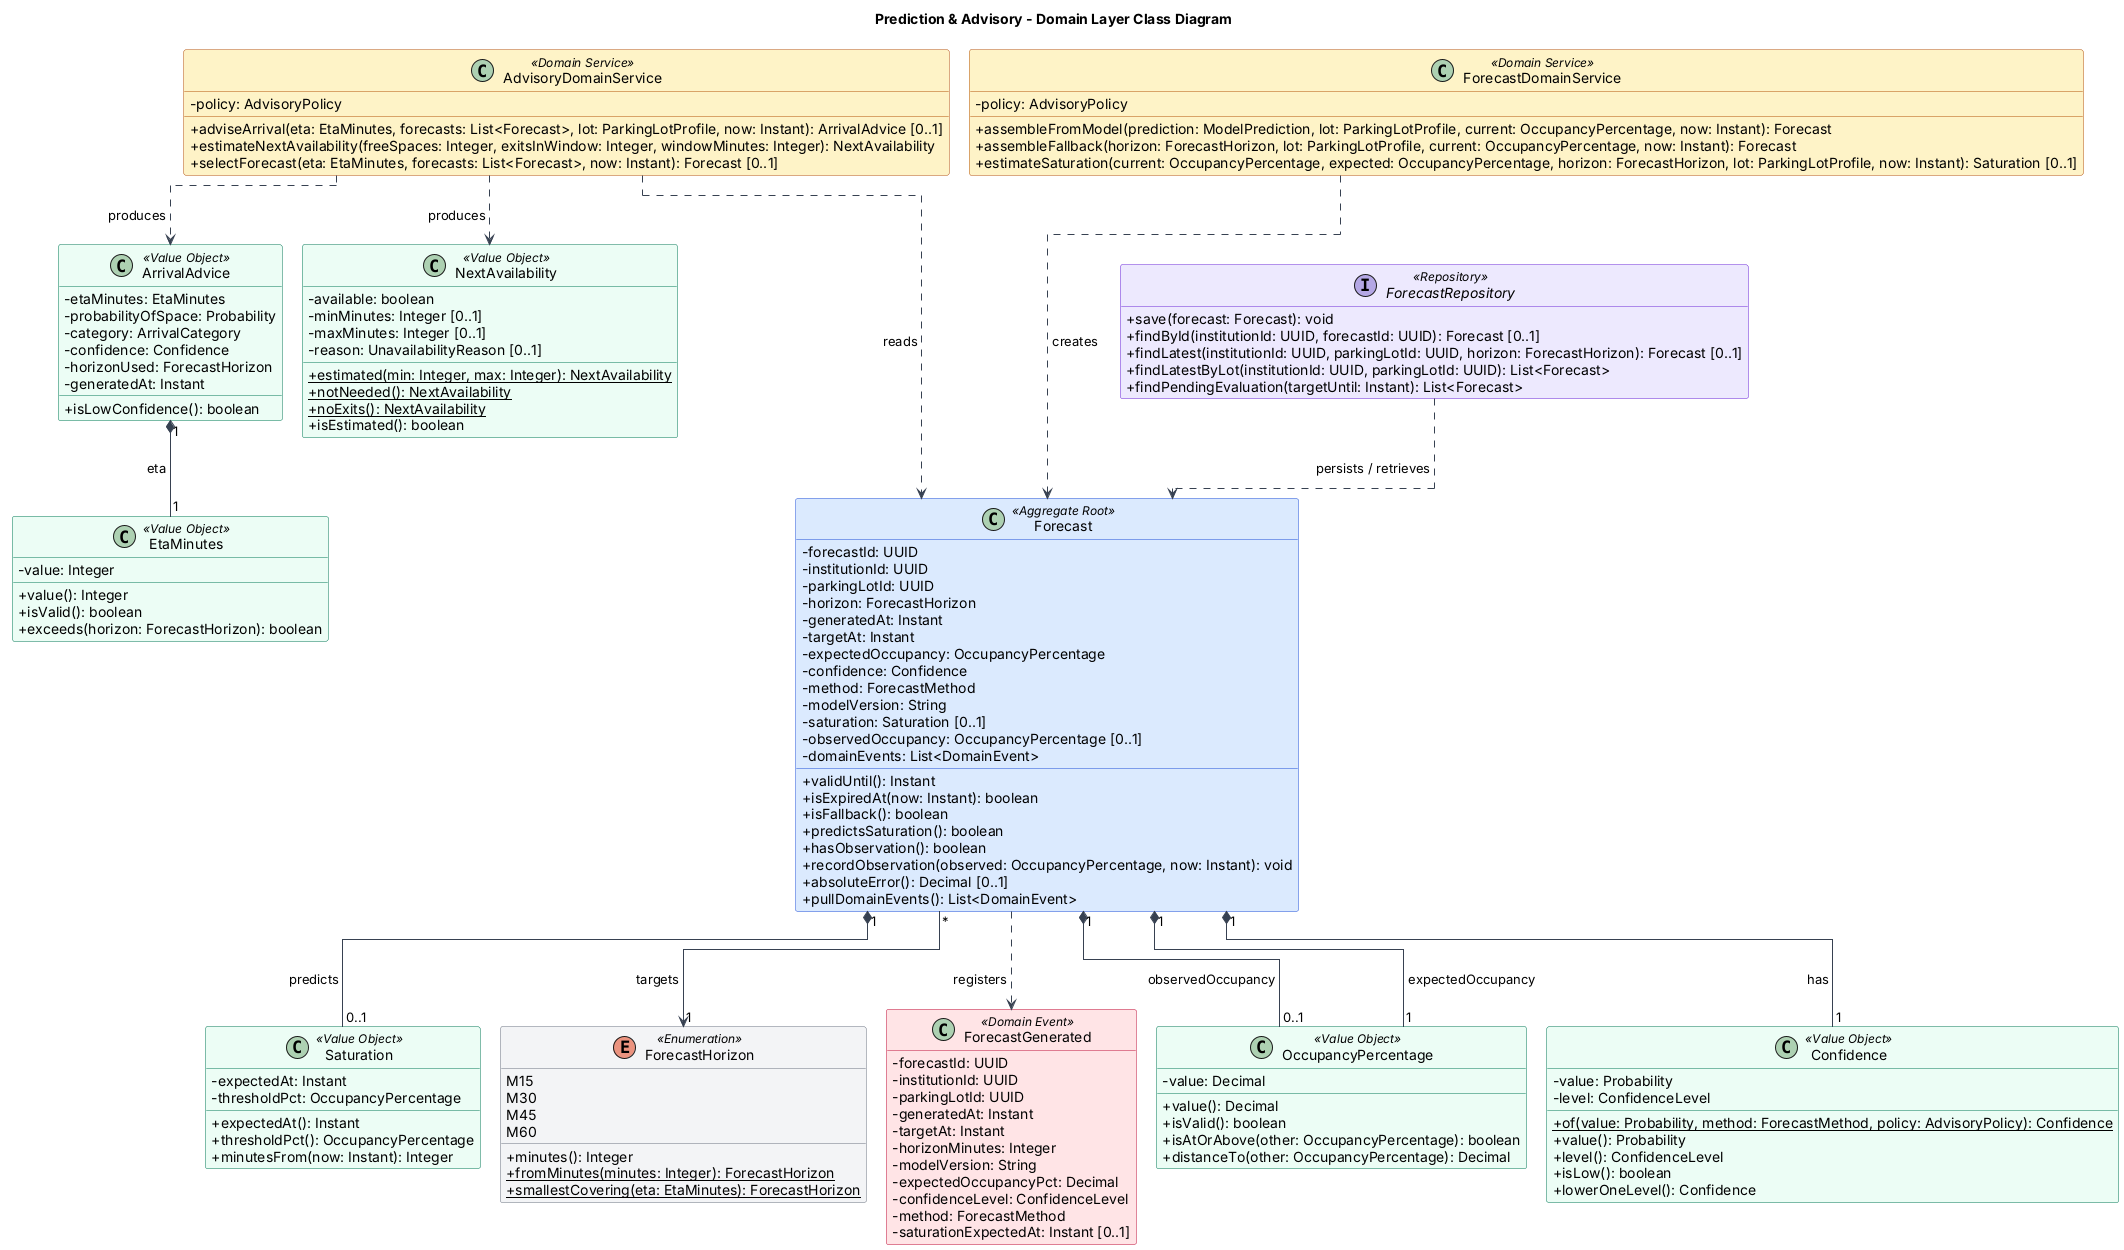

The diagram above was rendered by PlantUML. Its source (embedded in the PNG):
@startuml PredictionAdvisoryDomainLayerClassDiagram
!pragma layout elk
title Prediction & Advisory - Domain Layer Class Diagram

skinparam classAttributeIconSize 0
skinparam shadowing false
skinparam nodesep 35
skinparam ranksep 45
skinparam defaultFontName "Segoe UI"
skinparam class {
  BackgroundColor White
  BorderColor #374151
  ArrowColor #374151
  BackgroundColor<<Aggregate Root>> #DBEAFE
  BorderColor<<Aggregate Root>> #1D4ED8
  BackgroundColor<<Value Object>> #ECFDF5
  BorderColor<<Value Object>> #047857
  BackgroundColor<<Domain Service>> #FEF3C7
  BorderColor<<Domain Service>> #B45309
  BackgroundColor<<Repository>> #EDE9FE
  BorderColor<<Repository>> #6D28D9
  BackgroundColor<<Domain Event>> #FFE4E6
  BorderColor<<Domain Event>> #BE123C
  BackgroundColor<<Enumeration>> #F3F4F6
  BorderColor<<Enumeration>> #6B7280
}
skinparam package {
  BorderColor #9CA3AF
  FontColor #374151
}
hide empty members

  class Forecast <<Aggregate Root>> {
    - forecastId: UUID
    - institutionId: UUID
    - parkingLotId: UUID
    - horizon: ForecastHorizon
    - generatedAt: Instant
    - targetAt: Instant
    - expectedOccupancy: OccupancyPercentage
    - confidence: Confidence
    - method: ForecastMethod
    - modelVersion: String
    - saturation: Saturation [0..1]
    - observedOccupancy: OccupancyPercentage [0..1]
    - domainEvents: List<DomainEvent>
    + validUntil(): Instant
    + isExpiredAt(now: Instant): boolean
    + isFallback(): boolean
    + predictsSaturation(): boolean
    + hasObservation(): boolean
    + recordObservation(observed: OccupancyPercentage, now: Instant): void
    + absoluteError(): Decimal [0..1]
    + pullDomainEvents(): List<DomainEvent>
  }

  class ForecastGenerated <<Domain Event>> {
    - forecastId: UUID
    - institutionId: UUID
    - parkingLotId: UUID
    - generatedAt: Instant
    - targetAt: Instant
    - horizonMinutes: Integer
    - modelVersion: String
    - expectedOccupancyPct: Decimal
    - confidenceLevel: ConfidenceLevel
    - method: ForecastMethod
    - saturationExpectedAt: Instant [0..1]
  }

  class Saturation <<Value Object>> {
    - expectedAt: Instant
    - thresholdPct: OccupancyPercentage
    + expectedAt(): Instant
    + thresholdPct(): OccupancyPercentage
    + minutesFrom(now: Instant): Integer
  }

  enum ForecastHorizon <<Enumeration>> {
    M15
    M30
    M45
    M60
    + minutes(): Integer
    + {static} fromMinutes(minutes: Integer): ForecastHorizon
    + {static} smallestCovering(eta: EtaMinutes): ForecastHorizon
  }




  interface ForecastRepository <<Repository>> {
    + save(forecast: Forecast): void
    + findById(institutionId: UUID, forecastId: UUID): Forecast [0..1]
    + findLatest(institutionId: UUID, parkingLotId: UUID, horizon: ForecastHorizon): Forecast [0..1]
    + findLatestByLot(institutionId: UUID, parkingLotId: UUID): List<Forecast>
    + findPendingEvaluation(targetUntil: Instant): List<Forecast>
  }

  class ForecastDomainService <<Domain Service>> {
    - policy: AdvisoryPolicy
    + assembleFromModel(prediction: ModelPrediction, lot: ParkingLotProfile, current: OccupancyPercentage, now: Instant): Forecast
    + assembleFallback(horizon: ForecastHorizon, lot: ParkingLotProfile, current: OccupancyPercentage, now: Instant): Forecast
    + estimateSaturation(current: OccupancyPercentage, expected: OccupancyPercentage, horizon: ForecastHorizon, lot: ParkingLotProfile, now: Instant): Saturation [0..1]
  }

  class OccupancyPercentage <<Value Object>> {
    - value: Decimal
    + value(): Decimal
    + isValid(): boolean
    + isAtOrAbove(other: OccupancyPercentage): boolean
    + distanceTo(other: OccupancyPercentage): Decimal
  }
  class Confidence <<Value Object>> {
    - value: Probability
    - level: ConfidenceLevel
    + {static} of(value: Probability, method: ForecastMethod, policy: AdvisoryPolicy): Confidence
    + value(): Probability
    + level(): ConfidenceLevel
    + isLow(): boolean
    + lowerOneLevel(): Confidence
  }




  class ArrivalAdvice <<Value Object>> {
    - etaMinutes: EtaMinutes
    - probabilityOfSpace: Probability
    - category: ArrivalCategory
    - confidence: Confidence
    - horizonUsed: ForecastHorizon
    - generatedAt: Instant
    + isLowConfidence(): boolean
  }

  class NextAvailability <<Value Object>> {
    - available: boolean
    - minMinutes: Integer [0..1]
    - maxMinutes: Integer [0..1]
    - reason: UnavailabilityReason [0..1]
    + {static} estimated(min: Integer, max: Integer): NextAvailability
    + {static} notNeeded(): NextAvailability
    + {static} noExits(): NextAvailability
    + isEstimated(): boolean
  }

  class EtaMinutes <<Value Object>> {
    - value: Integer
    + value(): Integer
    + isValid(): boolean
    + exceeds(horizon: ForecastHorizon): boolean
  }




  class AdvisoryDomainService <<Domain Service>> {
    - policy: AdvisoryPolicy
    + adviseArrival(eta: EtaMinutes, forecasts: List<Forecast>, lot: ParkingLotProfile, now: Instant): ArrivalAdvice [0..1]
    + estimateNextAvailability(freeSpaces: Integer, exitsInWindow: Integer, windowMinutes: Integer): NextAvailability
    + selectForecast(eta: EtaMinutes, forecasts: List<Forecast>, now: Instant): Forecast [0..1]
  }



' =====================================================================
' RELATIONSHIPS
' =====================================================================
Forecast "1" *-- "1" OccupancyPercentage : expectedOccupancy >
Forecast "1" *-- "0..1" OccupancyPercentage : observedOccupancy >
Forecast "1" *-- "1" Confidence : has >
Forecast "1" *-- "0..1" Saturation : predicts >
Forecast "*" --> "1" ForecastHorizon : targets >
Forecast ..> ForecastGenerated : registers >


ForecastRepository ..> Forecast : persists / retrieves >
AdvisoryDomainService -[hidden]down-> ForecastRepository
ForecastDomainService -[hidden]down-> ForecastRepository
ForecastDomainService ..> Forecast : creates >

ArrivalAdvice "1" *-- "1" EtaMinutes : eta >

AdvisoryDomainService ..> Forecast : reads >
AdvisoryDomainService ..> ArrivalAdvice : produces >
AdvisoryDomainService ..> NextAvailability : produces >


@enduml